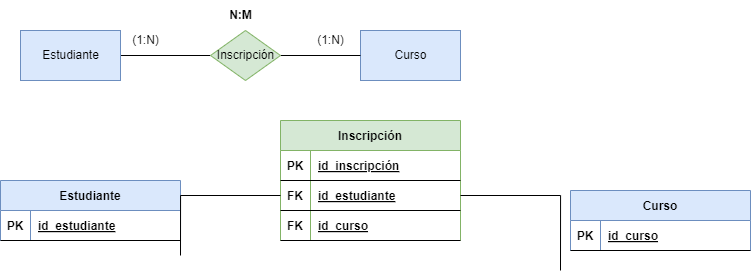

The diagram above was exported from draw.io. Its source (the exported page's mxGraphModel, read from the mxfile embedded in the PNG):
<mxGraphModel dx="1581" dy="799" grid="1" gridSize="10" guides="1" tooltips="1" connect="1" arrows="1" fold="1" page="1" pageScale="1" pageWidth="850" pageHeight="1100" math="0" shadow="0">
  <root>
    <mxCell id="0" />
    <mxCell id="1" parent="0" />
    <mxCell id="6" style="edgeStyle=orthogonalEdgeStyle;html=1;endArrow=none;endFill=0;rounded=0;" edge="1" parent="1" source="2" target="4">
      <mxGeometry relative="1" as="geometry" />
    </mxCell>
    <mxCell id="2" value="Estudiante" style="html=1;dashed=0;whitespace=wrap;fillColor=#dae8fc;strokeColor=#6c8ebf;" vertex="1" parent="1">
      <mxGeometry x="100" y="80" width="100" height="50" as="geometry" />
    </mxCell>
    <mxCell id="3" value="Curso" style="html=1;dashed=0;whitespace=wrap;fillColor=#dae8fc;strokeColor=#6c8ebf;" vertex="1" parent="1">
      <mxGeometry x="440" y="80" width="100" height="50" as="geometry" />
    </mxCell>
    <mxCell id="7" style="edgeStyle=orthogonalEdgeStyle;rounded=0;html=1;exitX=1;exitY=0.5;exitDx=0;exitDy=0;endArrow=none;endFill=0;" edge="1" parent="1" source="4" target="3">
      <mxGeometry relative="1" as="geometry" />
    </mxCell>
    <mxCell id="4" value="Inscripción" style="shape=rhombus;html=1;dashed=0;whitespace=wrap;perimeter=rhombusPerimeter;fillColor=#d5e8d4;strokeColor=#82b366;" vertex="1" parent="1">
      <mxGeometry x="290" y="80" width="70" height="50" as="geometry" />
    </mxCell>
    <mxCell id="8" value="(1:N)" style="text;html=1;align=center;verticalAlign=middle;resizable=0;points=[];autosize=1;strokeColor=none;fillColor=none;" vertex="1" parent="1">
      <mxGeometry x="385" y="75" width="50" height="30" as="geometry" />
    </mxCell>
    <mxCell id="9" value="(1:N)" style="text;html=1;align=center;verticalAlign=middle;resizable=0;points=[];autosize=1;strokeColor=none;fillColor=none;" vertex="1" parent="1">
      <mxGeometry x="200" y="75" width="50" height="30" as="geometry" />
    </mxCell>
    <mxCell id="11" value="N:M" style="text;html=1;align=center;verticalAlign=middle;resizable=0;points=[];autosize=1;strokeColor=none;fillColor=none;shadow=0;fontStyle=1" vertex="1" parent="1">
      <mxGeometry x="295" y="50" width="50" height="30" as="geometry" />
    </mxCell>
    <mxCell id="12" value="Estudiante" style="shape=table;startSize=30;container=1;collapsible=1;childLayout=tableLayout;fixedRows=1;rowLines=0;fontStyle=1;align=center;resizeLast=1;shadow=0;fillColor=#dae8fc;strokeColor=#6c8ebf;" vertex="1" parent="1">
      <mxGeometry x="80" y="230" width="180" height="60" as="geometry" />
    </mxCell>
    <mxCell id="13" value="" style="shape=tableRow;horizontal=0;startSize=0;swimlaneHead=0;swimlaneBody=0;fillColor=none;collapsible=0;dropTarget=0;points=[[0,0.5],[1,0.5]];portConstraint=eastwest;top=0;left=0;right=0;bottom=1;shadow=0;" vertex="1" parent="12">
      <mxGeometry y="30" width="180" height="30" as="geometry" />
    </mxCell>
    <mxCell id="14" value="PK" style="shape=partialRectangle;connectable=0;fillColor=none;top=0;left=0;bottom=0;right=0;fontStyle=1;overflow=hidden;shadow=0;" vertex="1" parent="13">
      <mxGeometry width="30" height="30" as="geometry">
        <mxRectangle width="30" height="30" as="alternateBounds" />
      </mxGeometry>
    </mxCell>
    <mxCell id="15" value="id_estudiante" style="shape=partialRectangle;connectable=0;fillColor=none;top=0;left=0;bottom=0;right=0;align=left;spacingLeft=6;fontStyle=5;overflow=hidden;shadow=0;" vertex="1" parent="13">
      <mxGeometry x="30" width="150" height="30" as="geometry">
        <mxRectangle width="150" height="30" as="alternateBounds" />
      </mxGeometry>
    </mxCell>
    <mxCell id="25" value="Inscripción" style="shape=table;startSize=30;container=1;collapsible=1;childLayout=tableLayout;fixedRows=1;rowLines=0;fontStyle=1;align=center;resizeLast=1;shadow=0;fillColor=#d5e8d4;strokeColor=#82b366;" vertex="1" parent="1">
      <mxGeometry x="360" y="170" width="180" height="120" as="geometry" />
    </mxCell>
    <mxCell id="26" value="" style="shape=tableRow;horizontal=0;startSize=0;swimlaneHead=0;swimlaneBody=0;fillColor=none;collapsible=0;dropTarget=0;points=[[0,0.5],[1,0.5]];portConstraint=eastwest;top=0;left=0;right=0;bottom=1;shadow=0;" vertex="1" parent="25">
      <mxGeometry y="30" width="180" height="30" as="geometry" />
    </mxCell>
    <mxCell id="27" value="PK" style="shape=partialRectangle;connectable=0;fillColor=none;top=0;left=0;bottom=0;right=0;fontStyle=1;overflow=hidden;shadow=0;" vertex="1" parent="26">
      <mxGeometry width="30" height="30" as="geometry">
        <mxRectangle width="30" height="30" as="alternateBounds" />
      </mxGeometry>
    </mxCell>
    <mxCell id="28" value="id_inscripción" style="shape=partialRectangle;connectable=0;fillColor=none;top=0;left=0;bottom=0;right=0;align=left;spacingLeft=6;fontStyle=5;overflow=hidden;shadow=0;" vertex="1" parent="26">
      <mxGeometry x="30" width="150" height="30" as="geometry">
        <mxRectangle width="150" height="30" as="alternateBounds" />
      </mxGeometry>
    </mxCell>
    <mxCell id="39" value="" style="shape=tableRow;horizontal=0;startSize=0;swimlaneHead=0;swimlaneBody=0;fillColor=none;collapsible=0;dropTarget=0;points=[[0,0.5],[1,0.5]];portConstraint=eastwest;top=0;left=0;right=0;bottom=1;shadow=0;" vertex="1" parent="25">
      <mxGeometry y="60" width="180" height="30" as="geometry" />
    </mxCell>
    <mxCell id="40" value="FK" style="shape=partialRectangle;connectable=0;fillColor=none;top=0;left=0;bottom=0;right=0;fontStyle=1;overflow=hidden;shadow=0;" vertex="1" parent="39">
      <mxGeometry width="30" height="30" as="geometry">
        <mxRectangle width="30" height="30" as="alternateBounds" />
      </mxGeometry>
    </mxCell>
    <mxCell id="41" value="id_estudiante" style="shape=partialRectangle;connectable=0;fillColor=none;top=0;left=0;bottom=0;right=0;align=left;spacingLeft=6;fontStyle=5;overflow=hidden;shadow=0;" vertex="1" parent="39">
      <mxGeometry x="30" width="150" height="30" as="geometry">
        <mxRectangle width="150" height="30" as="alternateBounds" />
      </mxGeometry>
    </mxCell>
    <mxCell id="45" value="" style="shape=tableRow;horizontal=0;startSize=0;swimlaneHead=0;swimlaneBody=0;fillColor=none;collapsible=0;dropTarget=0;points=[[0,0.5],[1,0.5]];portConstraint=eastwest;top=0;left=0;right=0;bottom=1;shadow=0;" vertex="1" parent="25">
      <mxGeometry y="90" width="180" height="30" as="geometry" />
    </mxCell>
    <mxCell id="46" value="FK" style="shape=partialRectangle;connectable=0;fillColor=none;top=0;left=0;bottom=0;right=0;fontStyle=1;overflow=hidden;shadow=0;" vertex="1" parent="45">
      <mxGeometry width="30" height="30" as="geometry">
        <mxRectangle width="30" height="30" as="alternateBounds" />
      </mxGeometry>
    </mxCell>
    <mxCell id="47" value="id_curso" style="shape=partialRectangle;connectable=0;fillColor=none;top=0;left=0;bottom=0;right=0;align=left;spacingLeft=6;fontStyle=5;overflow=hidden;shadow=0;" vertex="1" parent="45">
      <mxGeometry x="30" width="150" height="30" as="geometry">
        <mxRectangle width="150" height="30" as="alternateBounds" />
      </mxGeometry>
    </mxCell>
    <mxCell id="48" value="Curso" style="shape=table;startSize=30;container=1;collapsible=1;childLayout=tableLayout;fixedRows=1;rowLines=0;fontStyle=1;align=center;resizeLast=1;shadow=0;fillColor=#dae8fc;strokeColor=#6c8ebf;" vertex="1" parent="1">
      <mxGeometry x="650" y="240" width="180" height="60" as="geometry" />
    </mxCell>
    <mxCell id="49" value="" style="shape=tableRow;horizontal=0;startSize=0;swimlaneHead=0;swimlaneBody=0;fillColor=none;collapsible=0;dropTarget=0;points=[[0,0.5],[1,0.5]];portConstraint=eastwest;top=0;left=0;right=0;bottom=1;shadow=0;" vertex="1" parent="48">
      <mxGeometry y="30" width="180" height="30" as="geometry" />
    </mxCell>
    <mxCell id="50" value="PK" style="shape=partialRectangle;connectable=0;fillColor=none;top=0;left=0;bottom=0;right=0;fontStyle=1;overflow=hidden;shadow=0;" vertex="1" parent="49">
      <mxGeometry width="30" height="30" as="geometry">
        <mxRectangle width="30" height="30" as="alternateBounds" />
      </mxGeometry>
    </mxCell>
    <mxCell id="51" value="id_curso" style="shape=partialRectangle;connectable=0;fillColor=none;top=0;left=0;bottom=0;right=0;align=left;spacingLeft=6;fontStyle=5;overflow=hidden;shadow=0;" vertex="1" parent="49">
      <mxGeometry x="30" width="150" height="30" as="geometry">
        <mxRectangle width="150" height="30" as="alternateBounds" />
      </mxGeometry>
    </mxCell>
    <mxCell id="61" style="edgeStyle=orthogonalEdgeStyle;rounded=0;html=1;endArrow=none;endFill=0;" edge="1" parent="1" target="39">
      <mxGeometry relative="1" as="geometry">
        <mxPoint x="260" y="305" as="sourcePoint" />
      </mxGeometry>
    </mxCell>
    <mxCell id="62" style="edgeStyle=orthogonalEdgeStyle;rounded=0;html=1;entryX=0;entryY=0.5;entryDx=0;entryDy=0;endArrow=none;endFill=0;" edge="1" parent="1" source="39">
      <mxGeometry relative="1" as="geometry">
        <mxPoint x="640" y="320" as="targetPoint" />
      </mxGeometry>
    </mxCell>
  </root>
</mxGraphModel>